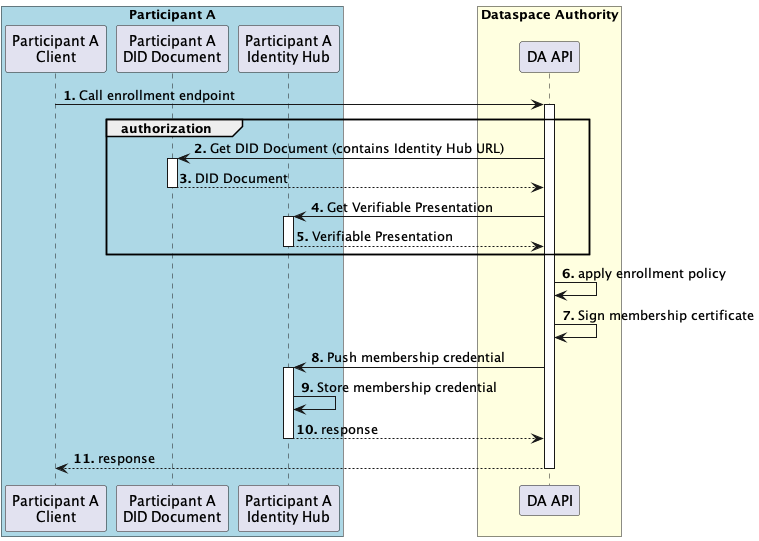

The diagram above was rendered by PlantUML. Its source (embedded in the PNG):
@startuml
autonumber "<b>0'.'"
box "Participant A" #LightBlue
Participant "Participant A\nClient" as ParticipantA
Participant "Participant A\nDID Document" as DID
Participant "Participant A\nIdentity Hub" as IDHUB
end box
box "Dataspace Authority" #LightYellow
Participant "DA API" as DA
end box

ParticipantA -> DA ++: Call enrollment endpoint
group authorization
    DA -> DID ++: Get DID Document (contains Identity Hub URL)
    return DID Document
    DA -> IDHUB ++: Get Verifiable Presentation
    return Verifiable Presentation
end

DA -> DA: apply enrollment policy
DA -> DA: Sign membership certificate
DA -> IDHUB ++: Push membership credential
IDHUB -> IDHUB: Store membership credential
return response
return response

@enduml